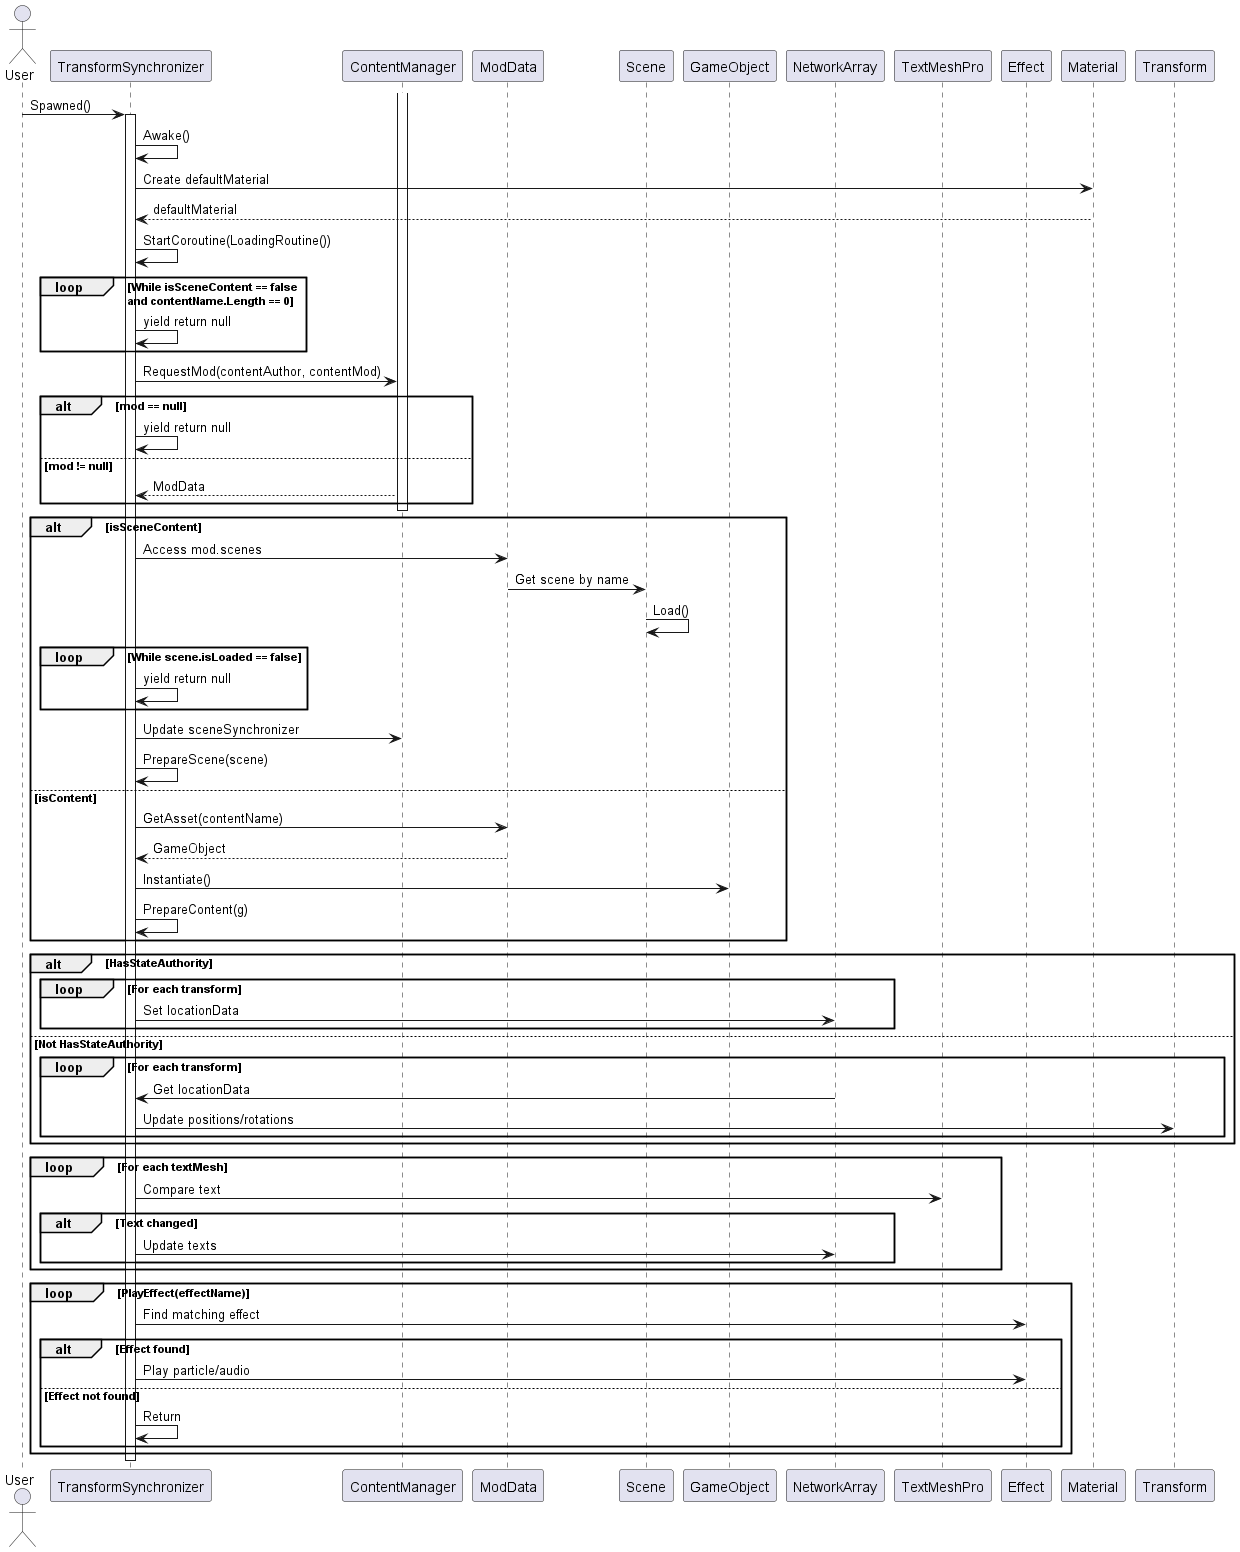

The diagram above was rendered by PlantUML. Its source (embedded in the PNG):
@startuml
actor User
participant TransformSynchronizer
participant ContentManager
participant ModData
participant Scene
participant GameObject
participant NetworkArray
participant TextMeshPro
participant Effect
participant Material

User -> TransformSynchronizer: Spawned()
activate TransformSynchronizer
TransformSynchronizer -> TransformSynchronizer: Awake()
TransformSynchronizer -> Material: Create defaultMaterial
Material --> TransformSynchronizer: defaultMaterial

TransformSynchronizer -> TransformSynchronizer: StartCoroutine(LoadingRoutine())

loop While isSceneContent == false \nand contentName.Length == 0
    TransformSynchronizer -> TransformSynchronizer: yield return null
end

activate ContentManager
TransformSynchronizer -> ContentManager: RequestMod(contentAuthor, contentMod)
alt mod == null
    TransformSynchronizer -> TransformSynchronizer: yield return null
else mod != null
    ContentManager --> TransformSynchronizer: ModData
end
deactivate ContentManager

alt isSceneContent
    TransformSynchronizer -> ModData: Access mod.scenes
    ModData -> Scene: Get scene by name
    Scene -> Scene: Load()
    
    loop While scene.isLoaded == false
        TransformSynchronizer -> TransformSynchronizer: yield return null
    end
    
    TransformSynchronizer -> ContentManager: Update sceneSynchronizer
    TransformSynchronizer -> TransformSynchronizer: PrepareScene(scene)
else isContent
    TransformSynchronizer -> ModData: GetAsset(contentName)
    ModData --> TransformSynchronizer: GameObject
    TransformSynchronizer -> GameObject: Instantiate()
    TransformSynchronizer -> TransformSynchronizer: PrepareContent(g)
end

alt HasStateAuthority
    loop For each transform
        TransformSynchronizer -> NetworkArray: Set locationData
    end
else Not HasStateAuthority
    loop For each transform
        NetworkArray -> TransformSynchronizer: Get locationData
        TransformSynchronizer -> Transform: Update positions/rotations
    end
end

loop For each textMesh
    TransformSynchronizer -> TextMeshPro: Compare text
    alt Text changed
        TransformSynchronizer -> NetworkArray: Update texts
    end
end

loop PlayEffect(effectName)
    TransformSynchronizer -> Effect: Find matching effect
    alt Effect found
        TransformSynchronizer -> Effect: Play particle/audio
    else Effect not found
        TransformSynchronizer -> TransformSynchronizer: Return
    end
end

deactivate TransformSynchronizer
@enduml